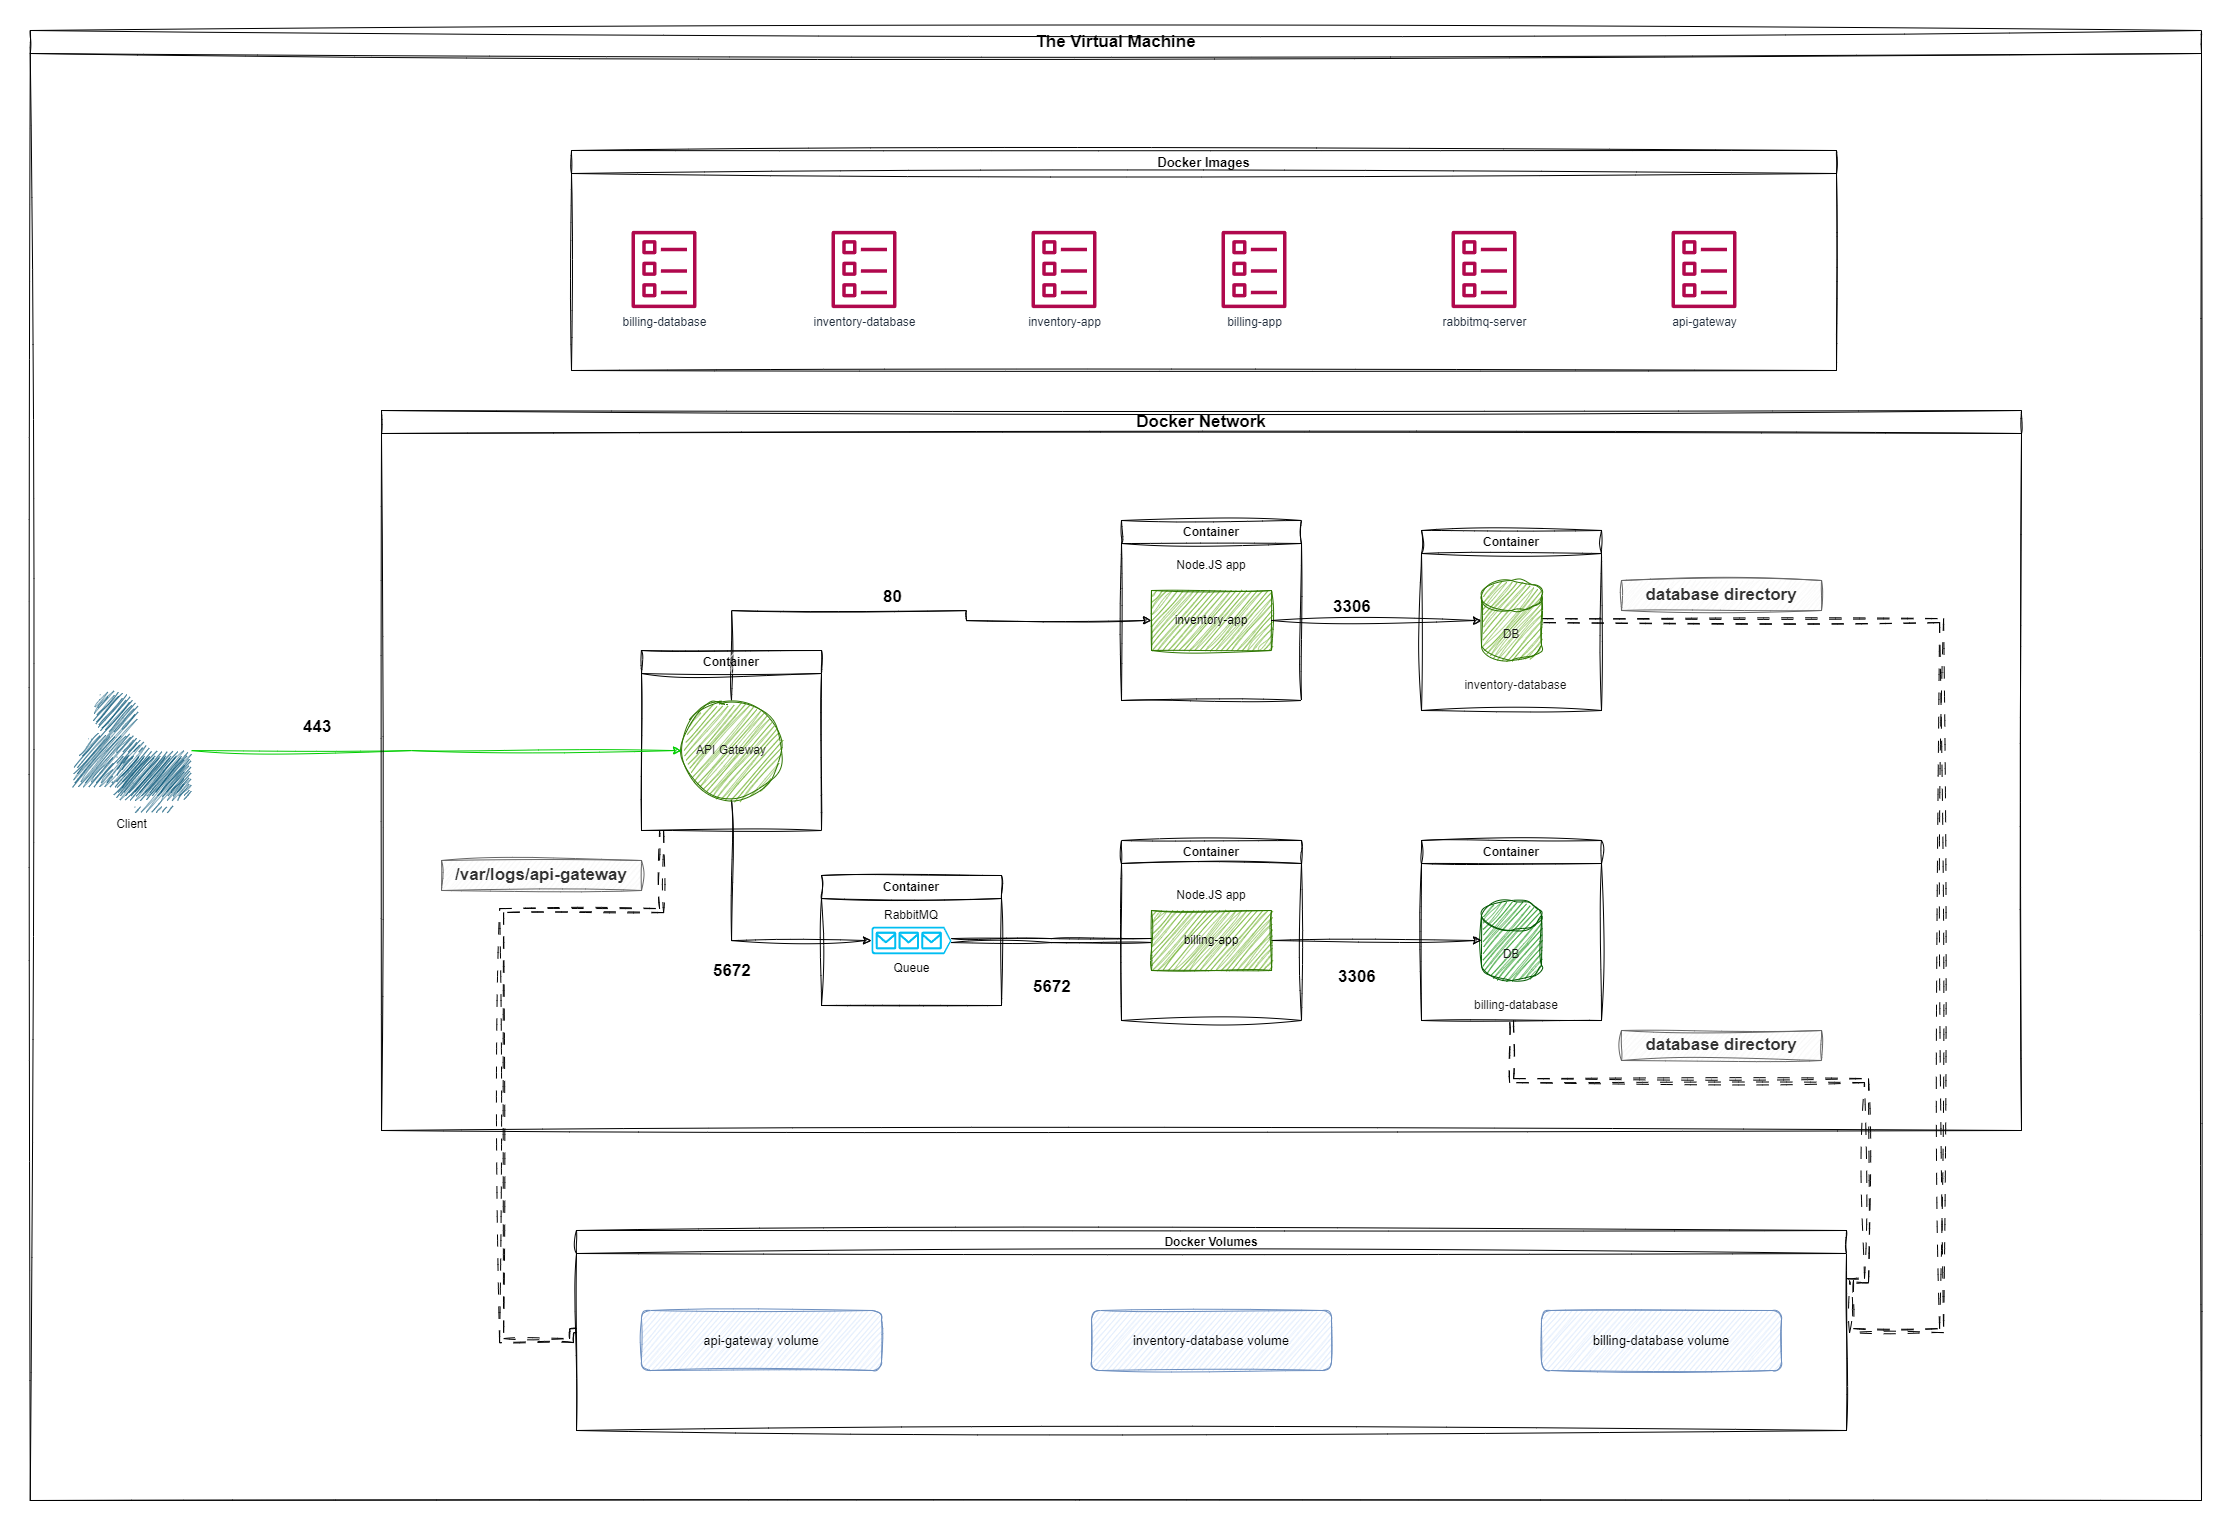

The diagram above was exported from draw.io. Its source (the exported page's mxGraphModel, read from the mxfile embedded in the PNG):
<mxGraphModel dx="3457" dy="2475" grid="1" gridSize="10" guides="1" tooltips="1" connect="1" arrows="1" fold="1" page="1" pageScale="1" pageWidth="850" pageHeight="1100" math="0" shadow="0">
  <root>
    <mxCell id="0" />
    <mxCell id="1" parent="0" />
    <mxCell id="NEhHPoM_bTroYvTdWSwK-7" value="" style="group;fontStyle=0;fontSize=13;" parent="1" vertex="1" connectable="0">
      <mxGeometry x="630" y="520" width="80" height="120" as="geometry" />
    </mxCell>
    <mxCell id="NEhHPoM_bTroYvTdWSwK-3" value="&lt;font color=&quot;#141414&quot;&gt;DB&lt;/font&gt;" style="shape=cylinder3;whiteSpace=wrap;html=1;boundedLbl=1;backgroundOutline=1;size=15;fillColor=#008a00;fontColor=#ffffff;strokeColor=#005700;fillStyle=hatch;gradientDirection=north;sketch=1;curveFitting=1;jiggle=2;" parent="NEhHPoM_bTroYvTdWSwK-7" vertex="1">
      <mxGeometry width="60" height="80" as="geometry" />
    </mxCell>
    <mxCell id="NEhHPoM_bTroYvTdWSwK-4" value="billing-database" style="text;html=1;strokeColor=none;fillColor=none;align=center;verticalAlign=middle;whiteSpace=wrap;rounded=0;fontColor=#141414;" parent="NEhHPoM_bTroYvTdWSwK-7" vertex="1">
      <mxGeometry x="-10" y="90" width="90" height="30" as="geometry" />
    </mxCell>
    <mxCell id="NEhHPoM_bTroYvTdWSwK-16" style="edgeStyle=orthogonalEdgeStyle;rounded=0;orthogonalLoop=1;jettySize=auto;html=1;entryX=0;entryY=0.5;entryDx=0;entryDy=0;fontColor=#000000;sketch=1;curveFitting=1;jiggle=2;" parent="1" source="NEhHPoM_bTroYvTdWSwK-10" target="NEhHPoM_bTroYvTdWSwK-9" edge="1">
      <mxGeometry relative="1" as="geometry">
        <Array as="points">
          <mxPoint x="-120" y="230" />
          <mxPoint x="115" y="230" />
          <mxPoint x="115" y="240" />
        </Array>
      </mxGeometry>
    </mxCell>
    <mxCell id="NEhHPoM_bTroYvTdWSwK-19" style="edgeStyle=orthogonalEdgeStyle;rounded=0;orthogonalLoop=1;jettySize=auto;html=1;entryX=0;entryY=0.5;entryDx=0;entryDy=0;entryPerimeter=0;fontColor=#000000;sketch=1;curveFitting=1;jiggle=2;" parent="1" source="NEhHPoM_bTroYvTdWSwK-10" target="NEhHPoM_bTroYvTdWSwK-18" edge="1">
      <mxGeometry relative="1" as="geometry">
        <Array as="points">
          <mxPoint x="-120" y="560" />
        </Array>
      </mxGeometry>
    </mxCell>
    <mxCell id="NEhHPoM_bTroYvTdWSwK-10" value="&lt;font color=&quot;#141414&quot;&gt;API Gateway&lt;/font&gt;" style="ellipse;whiteSpace=wrap;html=1;aspect=fixed;fillStyle=hatch;fontColor=#ffffff;fillColor=#60a917;gradientDirection=north;strokeColor=#2D7600;sketch=1;curveFitting=1;jiggle=2;" parent="1" vertex="1">
      <mxGeometry x="-170" y="320" width="100" height="100" as="geometry" />
    </mxCell>
    <mxCell id="NEhHPoM_bTroYvTdWSwK-15" style="edgeStyle=orthogonalEdgeStyle;rounded=0;orthogonalLoop=1;jettySize=auto;html=1;fontColor=#000000;sketch=1;curveFitting=1;jiggle=2;" parent="1" source="NEhHPoM_bTroYvTdWSwK-11" target="NEhHPoM_bTroYvTdWSwK-3" edge="1">
      <mxGeometry relative="1" as="geometry" />
    </mxCell>
    <mxCell id="NEhHPoM_bTroYvTdWSwK-11" value="&lt;font color=&quot;#000000&quot;&gt;billing-app&lt;/font&gt;" style="rounded=0;whiteSpace=wrap;html=1;fillStyle=hatch;fontColor=#ffffff;fillColor=#60a917;gradientDirection=north;sketch=1;curveFitting=1;jiggle=2;strokeColor=#2D7600;" parent="1" vertex="1">
      <mxGeometry x="300" y="530" width="120" height="60" as="geometry" />
    </mxCell>
    <mxCell id="NEhHPoM_bTroYvTdWSwK-21" style="edgeStyle=orthogonalEdgeStyle;rounded=0;orthogonalLoop=1;jettySize=auto;html=1;entryX=0;entryY=0.5;entryDx=0;entryDy=0;fontColor=#000000;shape=link;sketch=1;curveFitting=1;jiggle=2;" parent="1" source="NEhHPoM_bTroYvTdWSwK-18" target="NEhHPoM_bTroYvTdWSwK-11" edge="1">
      <mxGeometry relative="1" as="geometry" />
    </mxCell>
    <mxCell id="NEhHPoM_bTroYvTdWSwK-18" value="Queue" style="verticalLabelPosition=bottom;html=1;verticalAlign=top;align=center;strokeColor=none;fillColor=#00BEF2;shape=mxgraph.azure.queue_generic;pointerEvents=1;fillStyle=hachure;fontColor=#000000;" parent="1" vertex="1">
      <mxGeometry x="20" y="546.25" width="80" height="27.5" as="geometry" />
    </mxCell>
    <mxCell id="1WSIlIcmE8fwRU9oBpL1-13" style="edgeStyle=orthogonalEdgeStyle;shape=link;rounded=0;orthogonalLoop=1;jettySize=auto;html=1;sketch=1;curveFitting=1;jiggle=2;dashed=1;dashPattern=12 12;entryX=0;entryY=0.5;entryDx=0;entryDy=0;" parent="1" source="NEhHPoM_bTroYvTdWSwK-24" target="1WSIlIcmE8fwRU9oBpL1-6" edge="1">
      <mxGeometry relative="1" as="geometry">
        <mxPoint x="-280" y="900" as="targetPoint" />
        <Array as="points">
          <mxPoint x="-190" y="530" />
          <mxPoint x="-350" y="530" />
          <mxPoint x="-350" y="960" />
          <mxPoint x="-280" y="960" />
          <mxPoint x="-280" y="950" />
        </Array>
      </mxGeometry>
    </mxCell>
    <mxCell id="NEhHPoM_bTroYvTdWSwK-24" value="Container" style="swimlane;whiteSpace=wrap;html=1;sketch=1;fillStyle=hachure;fontColor=#000000;fillColor=default;gradientColor=none;gradientDirection=north;curveFitting=1;jiggle=2;" parent="1" vertex="1">
      <mxGeometry x="-210" y="270" width="180" height="180" as="geometry" />
    </mxCell>
    <mxCell id="NEhHPoM_bTroYvTdWSwK-30" style="edgeStyle=orthogonalEdgeStyle;rounded=0;orthogonalLoop=1;jettySize=auto;html=1;fontColor=#00CC00;sketch=1;curveFitting=1;jiggle=2;strokeColor=#00CC00;" parent="1" source="NEhHPoM_bTroYvTdWSwK-29" target="NEhHPoM_bTroYvTdWSwK-10" edge="1">
      <mxGeometry relative="1" as="geometry">
        <Array as="points">
          <mxPoint x="-440" y="370" />
          <mxPoint x="-440" y="370" />
        </Array>
      </mxGeometry>
    </mxCell>
    <mxCell id="NEhHPoM_bTroYvTdWSwK-25" value="Node.JS app" style="text;html=1;strokeColor=none;fillColor=none;align=center;verticalAlign=middle;whiteSpace=wrap;rounded=0;fontColor=#000000;" parent="1" vertex="1">
      <mxGeometry x="320" y="500" width="80" height="30" as="geometry" />
    </mxCell>
    <mxCell id="NEhHPoM_bTroYvTdWSwK-26" value="Node.JS app" style="text;html=1;strokeColor=none;fillColor=none;align=center;verticalAlign=middle;whiteSpace=wrap;rounded=0;fontColor=#000000;container=0;" parent="1" vertex="1">
      <mxGeometry x="320" y="170" width="80" height="30" as="geometry" />
    </mxCell>
    <mxCell id="NEhHPoM_bTroYvTdWSwK-27" value="RabbitMQ" style="text;html=1;strokeColor=none;fillColor=none;align=center;verticalAlign=middle;whiteSpace=wrap;rounded=0;fontColor=#000000;" parent="1" vertex="1">
      <mxGeometry x="30" y="520" width="60" height="30" as="geometry" />
    </mxCell>
    <mxCell id="NEhHPoM_bTroYvTdWSwK-9" value="&lt;font color=&quot;#000000&quot;&gt;inventory-app&lt;br&gt;&lt;/font&gt;" style="rounded=0;whiteSpace=wrap;html=1;fillStyle=hatch;fontColor=#ffffff;fillColor=#60a917;gradientDirection=north;sketch=1;curveFitting=1;jiggle=2;strokeColor=#2D7600;container=0;" parent="1" vertex="1">
      <mxGeometry x="300" y="210" width="120" height="60" as="geometry" />
    </mxCell>
    <mxCell id="NEhHPoM_bTroYvTdWSwK-14" style="edgeStyle=orthogonalEdgeStyle;rounded=0;orthogonalLoop=1;jettySize=auto;html=1;fontColor=#000000;sketch=1;curveFitting=1;jiggle=2;" parent="1" source="NEhHPoM_bTroYvTdWSwK-9" target="NEhHPoM_bTroYvTdWSwK-2" edge="1">
      <mxGeometry relative="1" as="geometry" />
    </mxCell>
    <mxCell id="1WSIlIcmE8fwRU9oBpL1-8" style="edgeStyle=orthogonalEdgeStyle;rounded=0;orthogonalLoop=1;jettySize=auto;html=1;shape=link;sketch=1;curveFitting=1;jiggle=2;dashed=1;dashPattern=12 12;" parent="1" source="NEhHPoM_bTroYvTdWSwK-2" edge="1">
      <mxGeometry relative="1" as="geometry">
        <mxPoint x="1000" y="900" as="targetPoint" />
        <Array as="points">
          <mxPoint x="1090" y="240" />
          <mxPoint x="1090" y="950" />
          <mxPoint x="1000" y="950" />
        </Array>
      </mxGeometry>
    </mxCell>
    <mxCell id="NEhHPoM_bTroYvTdWSwK-2" value="&lt;font color=&quot;#141414&quot;&gt;DB&lt;/font&gt;" style="shape=cylinder3;whiteSpace=wrap;html=1;boundedLbl=1;backgroundOutline=1;size=15;fillColor=#60a917;fontColor=#ffffff;strokeColor=#2D7600;fillStyle=hachure;gradientDirection=north;sketch=1;curveFitting=1;jiggle=2;container=0;" parent="1" vertex="1">
      <mxGeometry x="630" y="200" width="60" height="80" as="geometry" />
    </mxCell>
    <mxCell id="1WSIlIcmE8fwRU9oBpL1-1" value="Container" style="swimlane;whiteSpace=wrap;html=1;sketch=1;fillStyle=hachure;fontColor=#000000;fillColor=default;gradientColor=none;gradientDirection=north;curveFitting=1;jiggle=2;" parent="1" vertex="1">
      <mxGeometry x="-30" y="495" width="180" height="130" as="geometry" />
    </mxCell>
    <mxCell id="1WSIlIcmE8fwRU9oBpL1-2" value="Container" style="swimlane;whiteSpace=wrap;html=1;sketch=1;fillStyle=hachure;fontColor=#000000;fillColor=default;gradientColor=none;gradientDirection=north;curveFitting=1;jiggle=2;" parent="1" vertex="1">
      <mxGeometry x="270" y="140" width="180" height="180" as="geometry" />
    </mxCell>
    <mxCell id="1WSIlIcmE8fwRU9oBpL1-3" value="Container" style="swimlane;whiteSpace=wrap;html=1;sketch=1;fillStyle=hachure;fontColor=#000000;fillColor=default;gradientColor=none;gradientDirection=north;curveFitting=1;jiggle=2;" parent="1" vertex="1">
      <mxGeometry x="270" y="460" width="180" height="180" as="geometry" />
    </mxCell>
    <mxCell id="1WSIlIcmE8fwRU9oBpL1-4" value="Container" style="swimlane;whiteSpace=wrap;html=1;sketch=1;fillStyle=hachure;fontColor=#000000;fillColor=default;gradientColor=none;gradientDirection=north;curveFitting=1;jiggle=2;" parent="1" vertex="1">
      <mxGeometry x="570" y="150" width="180" height="180" as="geometry" />
    </mxCell>
    <mxCell id="1WSIlIcmE8fwRU9oBpL1-10" style="edgeStyle=orthogonalEdgeStyle;shape=link;rounded=0;orthogonalLoop=1;jettySize=auto;html=1;sketch=1;curveFitting=1;jiggle=2;dashed=1;dashPattern=12 12;entryX=1;entryY=0.25;entryDx=0;entryDy=0;" parent="1" source="1WSIlIcmE8fwRU9oBpL1-5" target="1WSIlIcmE8fwRU9oBpL1-6" edge="1">
      <mxGeometry relative="1" as="geometry">
        <mxPoint x="1030" y="880" as="targetPoint" />
        <Array as="points">
          <mxPoint x="660" y="700" />
          <mxPoint x="1015" y="700" />
          <mxPoint x="1015" y="900" />
        </Array>
      </mxGeometry>
    </mxCell>
    <mxCell id="1WSIlIcmE8fwRU9oBpL1-5" value="Container" style="swimlane;whiteSpace=wrap;html=1;sketch=1;fillStyle=hachure;fontColor=#000000;fillColor=default;gradientColor=none;gradientDirection=north;curveFitting=1;jiggle=2;" parent="1" vertex="1">
      <mxGeometry x="570" y="460" width="180" height="180" as="geometry" />
    </mxCell>
    <mxCell id="1WSIlIcmE8fwRU9oBpL1-6" value="Docker Volumes" style="swimlane;whiteSpace=wrap;html=1;sketch=1;curveFitting=1;jiggle=2;" parent="1" vertex="1">
      <mxGeometry x="-275" y="850" width="1270" height="200" as="geometry" />
    </mxCell>
    <mxCell id="1WSIlIcmE8fwRU9oBpL1-16" value="&lt;font style=&quot;font-size: 17px;&quot;&gt;&lt;b&gt;3306&lt;/b&gt;&lt;/font&gt;" style="text;whiteSpace=wrap;html=1;" parent="1" vertex="1">
      <mxGeometry x="480" y="210" width="50" height="30" as="geometry" />
    </mxCell>
    <mxCell id="1WSIlIcmE8fwRU9oBpL1-18" value="&lt;font style=&quot;font-size: 17px;&quot;&gt;&lt;b&gt;80&lt;/b&gt;&lt;/font&gt;" style="text;whiteSpace=wrap;html=1;" parent="1" vertex="1">
      <mxGeometry x="30" y="200" width="40" height="30" as="geometry" />
    </mxCell>
    <mxCell id="1WSIlIcmE8fwRU9oBpL1-22" value="&lt;font style=&quot;font-size: 17px;&quot;&gt;&lt;b&gt;5672&lt;/b&gt;&lt;/font&gt;" style="text;whiteSpace=wrap;html=1;" parent="1" vertex="1">
      <mxGeometry x="-140" y="573.75" width="70" height="30" as="geometry" />
    </mxCell>
    <mxCell id="1WSIlIcmE8fwRU9oBpL1-23" value="&lt;font style=&quot;font-size: 17px;&quot;&gt;&lt;b&gt;5672&lt;/b&gt;&lt;/font&gt;" style="text;whiteSpace=wrap;html=1;" parent="1" vertex="1">
      <mxGeometry x="180" y="590" width="70" height="30" as="geometry" />
    </mxCell>
    <mxCell id="1WSIlIcmE8fwRU9oBpL1-25" value="/var/logs/api-gateway" style="text;html=1;strokeColor=#666666;fillColor=#f5f5f5;align=center;verticalAlign=middle;whiteSpace=wrap;rounded=0;fontSize=17;fontColor=#333333;shadow=0;sketch=1;curveFitting=1;jiggle=2;fontStyle=1" parent="1" vertex="1">
      <mxGeometry x="-410" y="480" width="200" height="30" as="geometry" />
    </mxCell>
    <mxCell id="1WSIlIcmE8fwRU9oBpL1-30" value="Docker Network" style="swimlane;whiteSpace=wrap;html=1;shadow=0;sketch=1;fontSize=17;" parent="1" vertex="1">
      <mxGeometry x="-470" y="30" width="1640" height="720" as="geometry" />
    </mxCell>
    <mxCell id="1WSIlIcmE8fwRU9oBpL1-17" value="&lt;font style=&quot;font-size: 17px;&quot;&gt;&lt;b&gt;3306&lt;/b&gt;&lt;/font&gt;" style="text;whiteSpace=wrap;html=1;" parent="1WSIlIcmE8fwRU9oBpL1-30" vertex="1">
      <mxGeometry x="955" y="550" width="50" height="30" as="geometry" />
    </mxCell>
    <mxCell id="1WSIlIcmE8fwRU9oBpL1-31" value="The Virtual Machine" style="swimlane;whiteSpace=wrap;html=1;shadow=0;sketch=1;fontSize=17;startSize=23;container=0;" parent="1" vertex="1">
      <mxGeometry x="-821.25" y="-350" width="2171.25" height="1470" as="geometry" />
    </mxCell>
    <mxCell id="NEhHPoM_bTroYvTdWSwK-29" value="Client" style="points=[[0.35,0,0],[0.98,0.51,0],[1,0.71,0],[0.67,1,0],[0,0.795,0],[0,0.65,0]];verticalLabelPosition=bottom;sketch=1;html=1;verticalAlign=top;aspect=fixed;align=center;pointerEvents=1;shape=mxgraph.cisco19.user;fillColor=#005073;strokeColor=none;fillStyle=hachure;fontColor=#000000;curveFitting=1;jiggle=2;" parent="1WSIlIcmE8fwRU9oBpL1-31" vertex="1">
      <mxGeometry x="41.25" y="660" width="120" height="120" as="geometry" />
    </mxCell>
    <mxCell id="1WSIlIcmE8fwRU9oBpL1-19" value="&lt;font style=&quot;font-size: 17px;&quot;&gt;&lt;b&gt;443&lt;/b&gt;&lt;/font&gt;" style="text;whiteSpace=wrap;html=1;" parent="1WSIlIcmE8fwRU9oBpL1-31" vertex="1">
      <mxGeometry x="271.25" y="680" width="40" height="30" as="geometry" />
    </mxCell>
    <mxCell id="1WSIlIcmE8fwRU9oBpL1-37" value="inventory-database volume" style="rounded=1;whiteSpace=wrap;html=1;shadow=0;sketch=1;fontSize=13;fillColor=#dae8fc;strokeColor=#6c8ebf;" parent="1WSIlIcmE8fwRU9oBpL1-31" vertex="1">
      <mxGeometry x="1061.25" y="1280" width="240" height="60" as="geometry" />
    </mxCell>
    <mxCell id="1WSIlIcmE8fwRU9oBpL1-36" value="api-gateway volume" style="rounded=1;whiteSpace=wrap;html=1;shadow=0;sketch=1;fontSize=13;fillColor=#dae8fc;strokeColor=#6c8ebf;" parent="1WSIlIcmE8fwRU9oBpL1-31" vertex="1">
      <mxGeometry x="611.25" y="1280" width="240" height="60" as="geometry" />
    </mxCell>
    <mxCell id="1WSIlIcmE8fwRU9oBpL1-38" value="billing-database volume" style="rounded=1;whiteSpace=wrap;html=1;shadow=0;sketch=1;fontSize=13;fillColor=#dae8fc;strokeColor=#6c8ebf;" parent="1WSIlIcmE8fwRU9oBpL1-31" vertex="1">
      <mxGeometry x="1511.25" y="1280" width="240" height="60" as="geometry" />
    </mxCell>
    <mxCell id="1WSIlIcmE8fwRU9oBpL1-29" value="database directory" style="text;html=1;strokeColor=#666666;fillColor=#f5f5f5;align=center;verticalAlign=middle;whiteSpace=wrap;rounded=0;fontSize=17;fontColor=#333333;shadow=0;sketch=1;curveFitting=1;jiggle=2;fontStyle=1" parent="1WSIlIcmE8fwRU9oBpL1-31" vertex="1">
      <mxGeometry x="1591.25" y="1000" width="200" height="30" as="geometry" />
    </mxCell>
    <mxCell id="1WSIlIcmE8fwRU9oBpL1-34" value="Docker Images" style="swimlane;whiteSpace=wrap;html=1;shadow=0;sketch=1;fontSize=13;fontColor=#000000;" parent="1WSIlIcmE8fwRU9oBpL1-31" vertex="1">
      <mxGeometry x="541.25" y="120" width="1265" height="220" as="geometry" />
    </mxCell>
    <mxCell id="1WSIlIcmE8fwRU9oBpL1-46" value="billing-database" style="sketch=0;outlineConnect=0;fontColor=#232F3E;gradientColor=none;fillColor=#B0084D;strokeColor=none;dashed=0;verticalLabelPosition=bottom;verticalAlign=top;align=center;html=1;fontSize=12;fontStyle=0;aspect=fixed;pointerEvents=1;shape=mxgraph.aws4.template;shadow=0;" parent="1WSIlIcmE8fwRU9oBpL1-34" vertex="1">
      <mxGeometry x="60" y="80" width="65" height="78" as="geometry" />
    </mxCell>
    <mxCell id="1WSIlIcmE8fwRU9oBpL1-49" value="inventory-database" style="sketch=0;outlineConnect=0;fontColor=#232F3E;gradientColor=none;fillColor=#B0084D;strokeColor=none;dashed=0;verticalLabelPosition=bottom;verticalAlign=top;align=center;html=1;fontSize=12;fontStyle=0;aspect=fixed;pointerEvents=1;shape=mxgraph.aws4.template;shadow=0;" parent="1WSIlIcmE8fwRU9oBpL1-34" vertex="1">
      <mxGeometry x="260" y="80" width="65" height="78" as="geometry" />
    </mxCell>
    <mxCell id="1WSIlIcmE8fwRU9oBpL1-50" value="inventory-app" style="sketch=0;outlineConnect=0;fontColor=#232F3E;gradientColor=none;fillColor=#B0084D;strokeColor=none;dashed=0;verticalLabelPosition=bottom;verticalAlign=top;align=center;html=1;fontSize=12;fontStyle=0;aspect=fixed;pointerEvents=1;shape=mxgraph.aws4.template;shadow=0;" parent="1WSIlIcmE8fwRU9oBpL1-34" vertex="1">
      <mxGeometry x="460" y="80" width="65" height="78" as="geometry" />
    </mxCell>
    <mxCell id="1WSIlIcmE8fwRU9oBpL1-51" value="billing-app" style="sketch=0;outlineConnect=0;fontColor=#232F3E;gradientColor=none;fillColor=#B0084D;strokeColor=none;dashed=0;verticalLabelPosition=bottom;verticalAlign=top;align=center;html=1;fontSize=12;fontStyle=0;aspect=fixed;pointerEvents=1;shape=mxgraph.aws4.template;shadow=0;" parent="1WSIlIcmE8fwRU9oBpL1-34" vertex="1">
      <mxGeometry x="650" y="80" width="65" height="78" as="geometry" />
    </mxCell>
    <mxCell id="1WSIlIcmE8fwRU9oBpL1-52" value="rabbitmq-server" style="sketch=0;outlineConnect=0;fontColor=#232F3E;gradientColor=none;fillColor=#B0084D;strokeColor=none;dashed=0;verticalLabelPosition=bottom;verticalAlign=top;align=center;html=1;fontSize=12;fontStyle=0;aspect=fixed;pointerEvents=1;shape=mxgraph.aws4.template;shadow=0;" parent="1WSIlIcmE8fwRU9oBpL1-34" vertex="1">
      <mxGeometry x="880" y="80" width="65" height="78" as="geometry" />
    </mxCell>
    <mxCell id="1WSIlIcmE8fwRU9oBpL1-53" value="api-gateway" style="sketch=0;outlineConnect=0;fontColor=#232F3E;gradientColor=none;fillColor=#B0084D;strokeColor=none;dashed=0;verticalLabelPosition=bottom;verticalAlign=top;align=center;html=1;fontSize=12;fontStyle=0;aspect=fixed;pointerEvents=1;shape=mxgraph.aws4.template;shadow=0;" parent="1WSIlIcmE8fwRU9oBpL1-34" vertex="1">
      <mxGeometry x="1100" y="80" width="65" height="78" as="geometry" />
    </mxCell>
    <mxCell id="NEhHPoM_bTroYvTdWSwK-5" value="inventory-database" style="text;html=1;strokeColor=none;fillColor=none;align=center;verticalAlign=middle;whiteSpace=wrap;rounded=0;fontColor=#141414;container=0;" parent="1WSIlIcmE8fwRU9oBpL1-31" vertex="1">
      <mxGeometry x="1431.25" y="640" width="108.75" height="30" as="geometry" />
    </mxCell>
    <mxCell id="1WSIlIcmE8fwRU9oBpL1-28" value="database directory" style="text;html=1;strokeColor=#666666;fillColor=#f5f5f5;align=center;verticalAlign=middle;whiteSpace=wrap;rounded=0;fontSize=17;fontColor=#333333;shadow=0;sketch=1;curveFitting=1;jiggle=2;fontStyle=1" parent="1WSIlIcmE8fwRU9oBpL1-31" vertex="1">
      <mxGeometry x="1591.25" y="550" width="200" height="30" as="geometry" />
    </mxCell>
  </root>
</mxGraphModel>